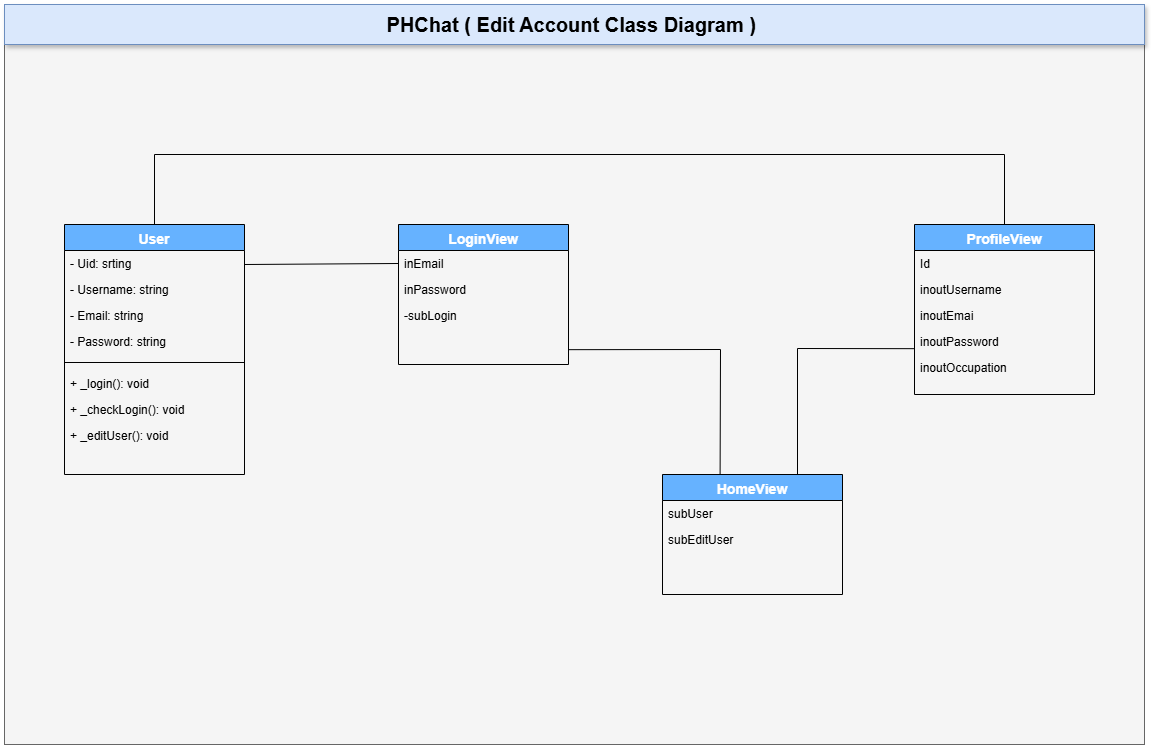

The diagram above was exported from draw.io. Its source (the exported page's mxGraphModel, read from the mxfile embedded in the PNG):
<mxGraphModel dx="2927" dy="-55" grid="1" gridSize="10" guides="1" tooltips="1" connect="1" arrows="1" fold="1" page="1" pageScale="1" pageWidth="827" pageHeight="1169" math="0" shadow="0">
  <root>
    <mxCell id="0" />
    <mxCell id="1" parent="0" />
    <mxCell id="Og_IRy7UPX-eAyPIv0Ty-1" value="" style="rounded=0;whiteSpace=wrap;html=1;fillColor=#f5f5f5;fontColor=#333333;strokeColor=#666666;" vertex="1" parent="1">
      <mxGeometry x="-170" y="1830" width="1140" height="740" as="geometry" />
    </mxCell>
    <mxCell id="Og_IRy7UPX-eAyPIv0Ty-2" value="&lt;font style=&quot;font-size: 20px;&quot;&gt;&lt;b&gt;PHChat ( Edit Account&lt;/b&gt;&lt;b&gt;&amp;nbsp;&lt;/b&gt;&lt;b&gt;Class Diagram )&amp;nbsp;&lt;/b&gt;&lt;/font&gt;" style="rounded=0;whiteSpace=wrap;html=1;shadow=1;strokeColor=#6c8ebf;fillColor=#dae8fc;" vertex="1" parent="1">
      <mxGeometry x="-170" y="1830" width="1140" height="40" as="geometry" />
    </mxCell>
    <mxCell id="Og_IRy7UPX-eAyPIv0Ty-3" value="User" style="swimlane;fontStyle=1;align=center;verticalAlign=top;childLayout=stackLayout;horizontal=1;startSize=26;horizontalStack=0;resizeParent=1;resizeLast=0;collapsible=1;marginBottom=0;rounded=0;shadow=0;strokeWidth=1;fillColor=#66B2FF;fontColor=#FFFFFF;fontSize=14;" vertex="1" parent="1">
      <mxGeometry x="-110" y="2050" width="180" height="250" as="geometry">
        <mxRectangle x="550" y="140" width="160" height="26" as="alternateBounds" />
      </mxGeometry>
    </mxCell>
    <mxCell id="Og_IRy7UPX-eAyPIv0Ty-4" value="- Uid: srting" style="text;align=left;verticalAlign=top;spacingLeft=4;spacingRight=4;overflow=hidden;rotatable=0;points=[[0,0.5],[1,0.5]];portConstraint=eastwest;" vertex="1" parent="Og_IRy7UPX-eAyPIv0Ty-3">
      <mxGeometry y="26" width="180" height="26" as="geometry" />
    </mxCell>
    <mxCell id="Og_IRy7UPX-eAyPIv0Ty-5" value="- Username: string" style="text;align=left;verticalAlign=top;spacingLeft=4;spacingRight=4;overflow=hidden;rotatable=0;points=[[0,0.5],[1,0.5]];portConstraint=eastwest;" vertex="1" parent="Og_IRy7UPX-eAyPIv0Ty-3">
      <mxGeometry y="52" width="180" height="26" as="geometry" />
    </mxCell>
    <mxCell id="Og_IRy7UPX-eAyPIv0Ty-6" value="- Email: string" style="text;align=left;verticalAlign=top;spacingLeft=4;spacingRight=4;overflow=hidden;rotatable=0;points=[[0,0.5],[1,0.5]];portConstraint=eastwest;rounded=0;shadow=0;html=0;" vertex="1" parent="Og_IRy7UPX-eAyPIv0Ty-3">
      <mxGeometry y="78" width="180" height="26" as="geometry" />
    </mxCell>
    <mxCell id="Og_IRy7UPX-eAyPIv0Ty-7" value="- Password: string" style="text;align=left;verticalAlign=top;spacingLeft=4;spacingRight=4;overflow=hidden;rotatable=0;points=[[0,0.5],[1,0.5]];portConstraint=eastwest;rounded=0;shadow=0;html=0;" vertex="1" parent="Og_IRy7UPX-eAyPIv0Ty-3">
      <mxGeometry y="104" width="180" height="26" as="geometry" />
    </mxCell>
    <mxCell id="Og_IRy7UPX-eAyPIv0Ty-12" value="" style="line;html=1;strokeWidth=1;align=left;verticalAlign=middle;spacingTop=-1;spacingLeft=3;spacingRight=3;rotatable=0;labelPosition=right;points=[];portConstraint=eastwest;" vertex="1" parent="Og_IRy7UPX-eAyPIv0Ty-3">
      <mxGeometry y="130" width="180" height="16" as="geometry" />
    </mxCell>
    <mxCell id="Og_IRy7UPX-eAyPIv0Ty-13" value="+ _login(): void&#10;" style="text;align=left;verticalAlign=top;spacingLeft=4;spacingRight=4;overflow=hidden;rotatable=0;points=[[0,0.5],[1,0.5]];portConstraint=eastwest;" vertex="1" parent="Og_IRy7UPX-eAyPIv0Ty-3">
      <mxGeometry y="146" width="180" height="26" as="geometry" />
    </mxCell>
    <mxCell id="Og_IRy7UPX-eAyPIv0Ty-14" value="+ _checkLogin(): void " style="text;align=left;verticalAlign=top;spacingLeft=4;spacingRight=4;overflow=hidden;rotatable=0;points=[[0,0.5],[1,0.5]];portConstraint=eastwest;" vertex="1" parent="Og_IRy7UPX-eAyPIv0Ty-3">
      <mxGeometry y="172" width="180" height="26" as="geometry" />
    </mxCell>
    <mxCell id="Og_IRy7UPX-eAyPIv0Ty-36" value="+ _editUser(): void " style="text;align=left;verticalAlign=top;spacingLeft=4;spacingRight=4;overflow=hidden;rotatable=0;points=[[0,0.5],[1,0.5]];portConstraint=eastwest;" vertex="1" parent="Og_IRy7UPX-eAyPIv0Ty-3">
      <mxGeometry y="198" width="180" height="26" as="geometry" />
    </mxCell>
    <mxCell id="Og_IRy7UPX-eAyPIv0Ty-17" value="LoginView" style="swimlane;fontStyle=1;align=center;verticalAlign=top;childLayout=stackLayout;horizontal=1;startSize=26;horizontalStack=0;resizeParent=1;resizeLast=0;collapsible=1;marginBottom=0;rounded=0;shadow=0;strokeWidth=1;fillColor=#66B2FF;fontColor=#FFFFFF;fontSize=14;" vertex="1" parent="1">
      <mxGeometry x="224" y="2050" width="170" height="140" as="geometry">
        <mxRectangle x="550" y="140" width="160" height="26" as="alternateBounds" />
      </mxGeometry>
    </mxCell>
    <mxCell id="Og_IRy7UPX-eAyPIv0Ty-18" value="inEmail" style="text;align=left;verticalAlign=top;spacingLeft=4;spacingRight=4;overflow=hidden;rotatable=0;points=[[0,0.5],[1,0.5]];portConstraint=eastwest;" vertex="1" parent="Og_IRy7UPX-eAyPIv0Ty-17">
      <mxGeometry y="26" width="170" height="26" as="geometry" />
    </mxCell>
    <mxCell id="Og_IRy7UPX-eAyPIv0Ty-19" value="inPassword" style="text;align=left;verticalAlign=top;spacingLeft=4;spacingRight=4;overflow=hidden;rotatable=0;points=[[0,0.5],[1,0.5]];portConstraint=eastwest;" vertex="1" parent="Og_IRy7UPX-eAyPIv0Ty-17">
      <mxGeometry y="52" width="170" height="26" as="geometry" />
    </mxCell>
    <mxCell id="Og_IRy7UPX-eAyPIv0Ty-26" value="-subLogin" style="text;align=left;verticalAlign=top;spacingLeft=4;spacingRight=4;overflow=hidden;rotatable=0;points=[[0,0.5],[1,0.5]];portConstraint=eastwest;" vertex="1" parent="Og_IRy7UPX-eAyPIv0Ty-17">
      <mxGeometry y="78" width="170" height="26" as="geometry" />
    </mxCell>
    <mxCell id="Og_IRy7UPX-eAyPIv0Ty-27" value="ProfileView" style="swimlane;fontStyle=1;align=center;verticalAlign=top;childLayout=stackLayout;horizontal=1;startSize=26;horizontalStack=0;resizeParent=1;resizeLast=0;collapsible=1;marginBottom=0;rounded=0;shadow=0;strokeWidth=1;fillColor=#66B2FF;fontColor=#FFFFFF;fontSize=14;" vertex="1" parent="1">
      <mxGeometry x="740" y="2050" width="180" height="170" as="geometry">
        <mxRectangle x="550" y="140" width="160" height="26" as="alternateBounds" />
      </mxGeometry>
    </mxCell>
    <mxCell id="Og_IRy7UPX-eAyPIv0Ty-28" value="Id" style="text;align=left;verticalAlign=top;spacingLeft=4;spacingRight=4;overflow=hidden;rotatable=0;points=[[0,0.5],[1,0.5]];portConstraint=eastwest;" vertex="1" parent="Og_IRy7UPX-eAyPIv0Ty-27">
      <mxGeometry y="26" width="180" height="26" as="geometry" />
    </mxCell>
    <mxCell id="Og_IRy7UPX-eAyPIv0Ty-29" value="inoutUsername" style="text;align=left;verticalAlign=top;spacingLeft=4;spacingRight=4;overflow=hidden;rotatable=0;points=[[0,0.5],[1,0.5]];portConstraint=eastwest;" vertex="1" parent="Og_IRy7UPX-eAyPIv0Ty-27">
      <mxGeometry y="52" width="180" height="26" as="geometry" />
    </mxCell>
    <mxCell id="Og_IRy7UPX-eAyPIv0Ty-30" value="inoutEmai" style="text;align=left;verticalAlign=top;spacingLeft=4;spacingRight=4;overflow=hidden;rotatable=0;points=[[0,0.5],[1,0.5]];portConstraint=eastwest;rounded=0;shadow=0;html=0;" vertex="1" parent="Og_IRy7UPX-eAyPIv0Ty-27">
      <mxGeometry y="78" width="180" height="26" as="geometry" />
    </mxCell>
    <mxCell id="Og_IRy7UPX-eAyPIv0Ty-31" value="inoutPassword" style="text;align=left;verticalAlign=top;spacingLeft=4;spacingRight=4;overflow=hidden;rotatable=0;points=[[0,0.5],[1,0.5]];portConstraint=eastwest;rounded=0;shadow=0;html=0;" vertex="1" parent="Og_IRy7UPX-eAyPIv0Ty-27">
      <mxGeometry y="104" width="180" height="26" as="geometry" />
    </mxCell>
    <mxCell id="Og_IRy7UPX-eAyPIv0Ty-32" value="inoutOccupation" style="text;align=left;verticalAlign=top;spacingLeft=4;spacingRight=4;overflow=hidden;rotatable=0;points=[[0,0.5],[1,0.5]];portConstraint=eastwest;rounded=0;shadow=0;html=0;" vertex="1" parent="Og_IRy7UPX-eAyPIv0Ty-27">
      <mxGeometry y="130" width="180" height="26" as="geometry" />
    </mxCell>
    <mxCell id="Og_IRy7UPX-eAyPIv0Ty-37" value="HomeView" style="swimlane;fontStyle=1;align=center;verticalAlign=top;childLayout=stackLayout;horizontal=1;startSize=26;horizontalStack=0;resizeParent=1;resizeLast=0;collapsible=1;marginBottom=0;rounded=0;shadow=0;strokeWidth=1;fillColor=#66B2FF;fontColor=#FFFFFF;fontSize=14;" vertex="1" parent="1">
      <mxGeometry x="488" y="2300" width="180" height="120" as="geometry">
        <mxRectangle x="550" y="140" width="160" height="26" as="alternateBounds" />
      </mxGeometry>
    </mxCell>
    <mxCell id="Og_IRy7UPX-eAyPIv0Ty-41" value="subUser" style="text;align=left;verticalAlign=top;spacingLeft=4;spacingRight=4;overflow=hidden;rotatable=0;points=[[0,0.5],[1,0.5]];portConstraint=eastwest;rounded=0;shadow=0;html=0;" vertex="1" parent="Og_IRy7UPX-eAyPIv0Ty-37">
      <mxGeometry y="26" width="180" height="26" as="geometry" />
    </mxCell>
    <mxCell id="Og_IRy7UPX-eAyPIv0Ty-43" value="subEditUser" style="text;align=left;verticalAlign=top;spacingLeft=4;spacingRight=4;overflow=hidden;rotatable=0;points=[[0,0.5],[1,0.5]];portConstraint=eastwest;" vertex="1" parent="Og_IRy7UPX-eAyPIv0Ty-37">
      <mxGeometry y="52" width="180" height="26" as="geometry" />
    </mxCell>
    <mxCell id="Og_IRy7UPX-eAyPIv0Ty-46" value="" style="endArrow=none;html=1;rounded=0;entryX=0;entryY=0.5;entryDx=0;entryDy=0;" edge="1" parent="1" target="Og_IRy7UPX-eAyPIv0Ty-18">
      <mxGeometry width="50" height="50" relative="1" as="geometry">
        <mxPoint x="70" y="2090" as="sourcePoint" />
        <mxPoint x="120" y="2040" as="targetPoint" />
      </mxGeometry>
    </mxCell>
    <mxCell id="Og_IRy7UPX-eAyPIv0Ty-65" value="" style="endArrow=none;html=1;rounded=0;entryX=0.32;entryY=-0.006;entryDx=0;entryDy=0;entryPerimeter=0;" edge="1" parent="1" target="Og_IRy7UPX-eAyPIv0Ty-37">
      <mxGeometry width="50" height="50" relative="1" as="geometry">
        <mxPoint x="394" y="2175.17" as="sourcePoint" />
        <mxPoint x="546" y="2290" as="targetPoint" />
        <Array as="points">
          <mxPoint x="546" y="2175" />
        </Array>
      </mxGeometry>
    </mxCell>
    <mxCell id="Og_IRy7UPX-eAyPIv0Ty-66" value="" style="endArrow=none;html=1;rounded=0;entryX=0;entryY=0.5;entryDx=0;entryDy=0;exitX=0.75;exitY=0;exitDx=0;exitDy=0;" edge="1" parent="1" source="Og_IRy7UPX-eAyPIv0Ty-37">
      <mxGeometry width="50" height="50" relative="1" as="geometry">
        <mxPoint x="586" y="2175.17" as="sourcePoint" />
        <mxPoint x="740" y="2174.17" as="targetPoint" />
        <Array as="points">
          <mxPoint x="623" y="2174" />
        </Array>
      </mxGeometry>
    </mxCell>
    <mxCell id="Og_IRy7UPX-eAyPIv0Ty-67" value="" style="endArrow=none;html=1;rounded=0;entryX=0.5;entryY=0;entryDx=0;entryDy=0;exitX=0.5;exitY=0;exitDx=0;exitDy=0;" edge="1" parent="1" source="Og_IRy7UPX-eAyPIv0Ty-3" target="Og_IRy7UPX-eAyPIv0Ty-27">
      <mxGeometry width="50" height="50" relative="1" as="geometry">
        <mxPoint x="540" y="1941" as="sourcePoint" />
        <mxPoint x="694" y="1940" as="targetPoint" />
        <Array as="points">
          <mxPoint x="-20" y="1980" />
          <mxPoint x="830" y="1980" />
        </Array>
      </mxGeometry>
    </mxCell>
  </root>
</mxGraphModel>